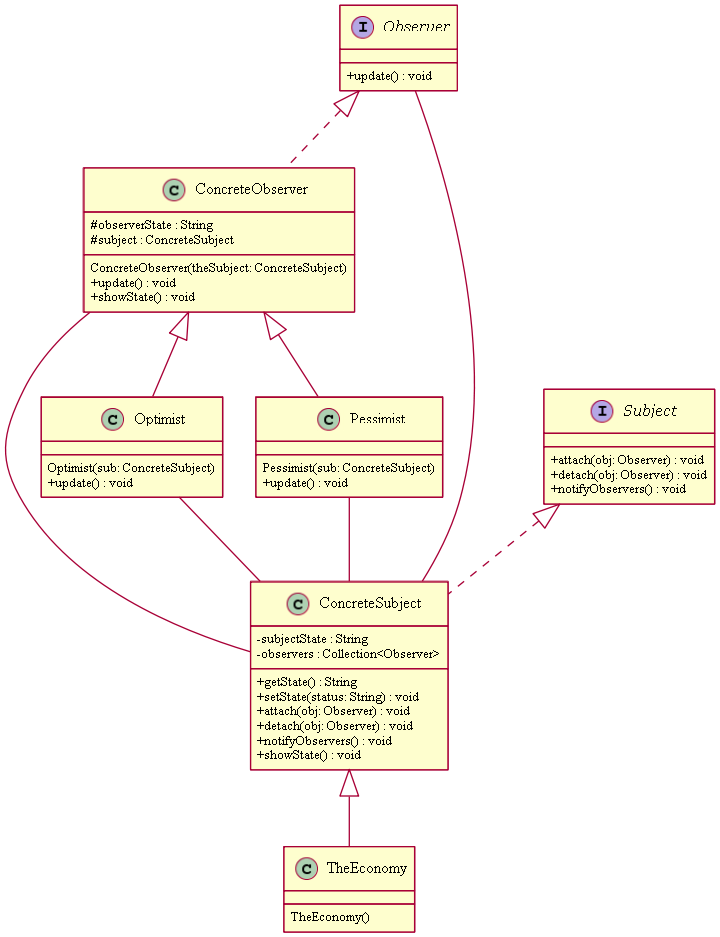

The diagram above was rendered by PlantUML. Its source (embedded in the PNG):
@startuml
skinparam classAttributeIconSize 0

interface Observer
interface Subject
Observer <|.. ConcreteObserver
Subject <|.. ConcreteSubject
class ConcreteObserver{
# observerState : String
# subject : ConcreteSubject
ConcreteObserver(theSubject: ConcreteSubject)
+ update() : void
+ showState() : void
}
class ConcreteSubject{
- subjectState : String
- observers : Collection<Observer>
+ getState() : String
+ setState(status: String) : void
+ attach(obj: Observer) : void
+ detach(obj: Observer) : void
+ notifyObservers() : void
+ showState() : void
}
interface Observer{
+ update() : void
}
class Optimist{
Optimist(sub: ConcreteSubject)
+ update() : void
}
class Pessimist{
Pessimist(sub: ConcreteSubject)
+ update() : void
}
interface Subject{
+ attach(obj: Observer) : void
+ detach(obj: Observer) : void
+ notifyObservers() : void
}
class TheEconomy{
TheEconomy()
}
ConcreteObserver <|-- Optimist
ConcreteObserver <|-- Pessimist
ConcreteSubject <|-- TheEconomy
ConcreteObserver--ConcreteSubject

ConcreteSubject--Observer

Optimist--ConcreteSubject

Pessimist--ConcreteSubject

@enduml